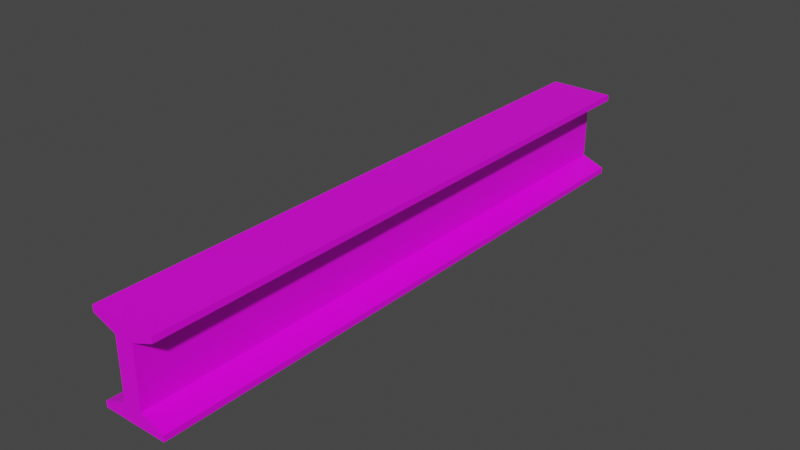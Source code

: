 # Source: Girder.blend  (saved by Blender 2.93.21; exported with 4.5.12 LTS)
import bpy
from mathutils import Matrix  # noqa: F401  (used for matrix-valued properties, if any)

bpy.ops.wm.read_factory_settings(use_empty=True)
scene = bpy.context.scene
scene.name = 'Scene'

# ---- collections
col_collection = bpy.data.collections.new('Collection'); scene.collection.children.link(col_collection)

# ---- images (referenced by path relative to the original .blend; pixels are not part of the script)
import os
ASSET_DIR = os.environ.get("B2B_ASSET_DIR", "")  # directory of the original .blend (textures are referenced by path, not embedded)
HERE = os.path.dirname(os.path.abspath(__file__))  # packed textures are extracted next to this script under _unpacked/

def load_image(name, relpath, width, height, colorspace="sRGB"):
    """Load a texture the original file referenced (path relative to the .blend, or extracted next to this script)."""
    p = next((c for c in (os.path.join(HERE, relpath), os.path.join(ASSET_DIR, relpath)) if relpath and os.path.exists(c)), "")
    if p:
        img = bpy.data.images.load(p, check_existing=True)
        img.name = name
    else:  # same state as the original file: an image datablock whose file is absent (Cycles renders it pink)
        img = bpy.data.images.new(name, width, height)
        img.source = "FILE"
        img.filepath = "//" + (relpath or name)
    img.colorspace_settings.name = colorspace
    return img
img_sligga_palette_png = load_image('sligga-palette.png', 'sligga-palette.png', 1024, 1024, 'sRGB')

# ---- materials (node trees are filled in below, after node groups)
mat_girdermaterial = bpy.data.materials.new('GirderMaterial')
mat_girdermaterial.alpha_threshold = 0.0
mat_girdermaterial.use_transparent_shadow = False
mat_girdermaterial.line_color = (0.0, 0.0, 0.0, 1.0)

# ---- material node trees
mat_girdermaterial.use_nodes = True; mat_girdermaterial.node_tree.nodes.clear()
_N = mat_girdermaterial.node_tree.nodes; _L = mat_girdermaterial.node_tree.links
n0 = _N.new('ShaderNodeOutputMaterial'); n0.name = 'Material Output'; n0.location = (300, 300)
n1 = _N.new('ShaderNodeBsdfPrincipled'); n1.name = 'Principled BSDF'; n1.location = (10, 300)
n1.distribution = 'GGX'
n1.subsurface_method = 'BURLEY'
n1.inputs[2].default_value = 0.4
n1.inputs[3].default_value = 1.45
n1.inputs[27].default_value = (0.0, 0.0, 0.0, 1.0)
n1.inputs[28].default_value = 1.0
n2 = _N.new('ShaderNodeTexImage'); n2.name = 'Image Texture'; n2.location = (-320, 242)
n2.image = img_sligga_palette_png
n2.interpolation = 'Closest'
_L.new(n1.outputs[0], n0.inputs[0])
_L.new(n2.outputs[0], n1.inputs[0])
n0.is_active_output = True

# ---- world
world_world = bpy.data.worlds.new('World'); scene.world = world_world
world_world.use_nodes = True; world_world.node_tree.nodes.clear()
_N = world_world.node_tree.nodes; _L = world_world.node_tree.links
n0 = _N.new('ShaderNodeOutputWorld'); n0.name = 'World Output'; n0.location = (300, 300)
n1 = _N.new('ShaderNodeBackground'); n1.name = 'Background'; n1.location = (10, 300)
n1.inputs[0].default_value = (0.05088, 0.05088, 0.05088, 1.0)
_L.new(n1.outputs[0], n0.inputs[0])
n0.is_active_output = True
world_world.color = (0.05088, 0.05088, 0.05088)
world_world.use_sun_shadow = False
world_world.sun_shadow_jitter_overblur = 0.0

# ---- meshes
me_cube_001 = bpy.data.meshes.new('Cube.001')
me_cube_001.from_pydata([(-0.5, 0.004213, 0.3033), (-0.5, 6.192, 0.3033), (0.5, 6.192, 0.3033), (0.5, 0.004213, 0.3033), (-0.5, 6.192, -0.3033), (0.5, 6.192, -0.3033), (0.5, 0.004213, -0.3033), (-0.5, 0.004213, -0.3033), (-1.75, 6.192, -0.4583), (-1.75, 0.004213, -0.4583), (-1.75, 0.004213, 0.3958), (-1.75, 0.004213, 0.4583), (-1.75, 6.192, 0.4583), (-1.75, 6.192, -0.3958), (-1.75, 6.192, 0.3958), (-1.75, 0.004213, -0.3958), (1.75, 6.192, -0.3958), (1.75, 6.192, -0.4583), (1.75, 0.004213, -0.4583), (1.75, 6.192, 0.4583), (1.75, 0.004213, 0.4583), (1.75, 0.004213, -0.3958), (1.75, 6.192, 0.3958), (1.75, 0.004213, 0.3958)], [], [(17, 18, 9, 8), (1, 14, 12, 19, 22, 2), (20, 11, 10, 0, 3, 23), (19, 12, 11, 20), (6, 3, 0, 7), (5, 2, 3, 6), (4, 1, 2, 5), (7, 0, 1, 4), (18, 21, 6, 7, 15, 9), (17, 8, 13, 4, 5, 16), (10, 11, 12, 14), (9, 15, 13, 8), (1, 0, 10, 14), (7, 4, 13, 15), (22, 19, 20, 23), (17, 16, 21, 18), (3, 2, 22, 23), (5, 6, 21, 16)])
_uv = me_cube_001.uv_layers.new(name='UVMap')
_uv.uv.foreach_set('vector', [0.8261, 0.9238, 0.8261, 0.9358, 0.8141, 0.9358, 0.8141, 0.9238, 0.8365, 0.9119, 0.8365, 0.9119, 0.838, 0.9119, 0.838, 0.9238, 0.8365, 0.9238, 0.8365, 0.9238, 0.838, 0.9358, 0.838, 0.9477, 0.8365, 0.9477, 0.8365, 0.9477, 0.8365, 0.9358, 0.8365, 0.9358, 0.838, 0.9238, 0.85, 0.9238, 0.85, 0.9358, 0.838, 0.9358, 0.8275, 0.9358, 0.8365, 0.9358, 0.8365, 0.9477, 0.8275, 0.9477, 0.8275, 0.9238, 0.8365, 0.9238, 0.8365, 0.9358, 0.8275, 0.9358, 0.8275, 0.9119, 0.8365, 0.9119, 0.8365, 0.9238, 0.8275, 0.9238, 0.8275, 0.8999, 0.8365, 0.8999, 0.8365, 0.9119, 0.8275, 0.9119, 0.8261, 0.9358, 0.8275, 0.9358, 0.8275, 0.9358, 0.8275, 0.9477, 0.8275, 0.9477, 0.8261, 0.9477, 0.8261, 0.9238, 0.8261, 0.9119, 0.8275, 0.9119, 0.8275, 0.9119, 0.8275, 0.9238, 0.8275, 0.9238, 0.8365, 0.8999, 0.838, 0.8999, 0.838, 0.9119, 0.8365, 0.9119, 0.8261, 0.8999, 0.8275, 0.8999, 0.8275, 0.9119, 0.8261, 0.9119, 0.8365, 0.9119, 0.8365, 0.8999, 0.8365, 0.8999, 0.8365, 0.9119, 0.8275, 0.8999, 0.8275, 0.9119, 0.8275, 0.9119, 0.8275, 0.8999, 0.8365, 0.9238, 0.838, 0.9238, 0.838, 0.9358, 0.8365, 0.9358, 0.8261, 0.9238, 0.8275, 0.9238, 0.8275, 0.9358, 0.8261, 0.9358, 0.8365, 0.9358, 0.8365, 0.9238, 0.8365, 0.9238, 0.8365, 0.9358, 0.8275, 0.9238, 0.8275, 0.9358, 0.8275, 0.9358, 0.8275, 0.9238])
me_cube_001.materials.append(mat_girdermaterial)
me_cube_001.use_remesh_fix_poles = True
me_cube_001.use_remesh_preserve_attributes = False
me_cube_001.update()

# ---- objects
ob_cube = bpy.data.objects.new('Cube', me_cube_001)

# ---- transforms, parenting, visibility, modifiers, constraints
ob_cube.location = (0.0, 0.0, 0.0)
ob_cube.scale = (0.1915, 1.0, 1.0)

# ---- collection membership
col_collection.objects.link(ob_cube)

# ---- scene / render settings (as saved in the file)
scene.frame_start = 1; scene.frame_end = 250; scene.frame_set(1)
scene.render.engine = 'BLENDER_EEVEE_NEXT'
scene.cycles.use_denoising = False
scene.cycles.samples = 128
scene.cycles.sampling_pattern = 'TABULATED_SOBOL'
scene.cycles.use_adaptive_sampling = False
scene.cycles.use_light_tree = False
scene.view_settings.view_transform = 'Filmic'
bpy.context.view_layer.update()

# ---- added for rendering (the .blend has no active camera and no usable light): camera, sun
cam_auto = bpy.data.cameras.new('AutoCamera')
cam_auto.lens = 50.0
cam_auto.sensor_width = 36.0
cam_auto.clip_end = 1000.0
ob_auto_camera = bpy.data.objects.new('AutoCamera', cam_auto)
scene.collection.objects.link(ob_auto_camera)
ob_auto_camera.location = (5.82031, -3.88649, 4.65625)
ob_auto_camera.rotation_euler = (1.09748, -7.21219e-08, 0.694738)
scene.camera = ob_auto_camera
light_auto_sun = bpy.data.lights.new('AutoSun', 'SUN')
light_auto_sun.energy = 3.0
light_auto_sun.angle = 0.0523599
ob_auto_sun = bpy.data.objects.new('AutoSun', light_auto_sun)
scene.collection.objects.link(ob_auto_sun)
ob_auto_sun.rotation_euler = (0.872665, 0.174533, 0.523599)
bpy.context.view_layer.update()
